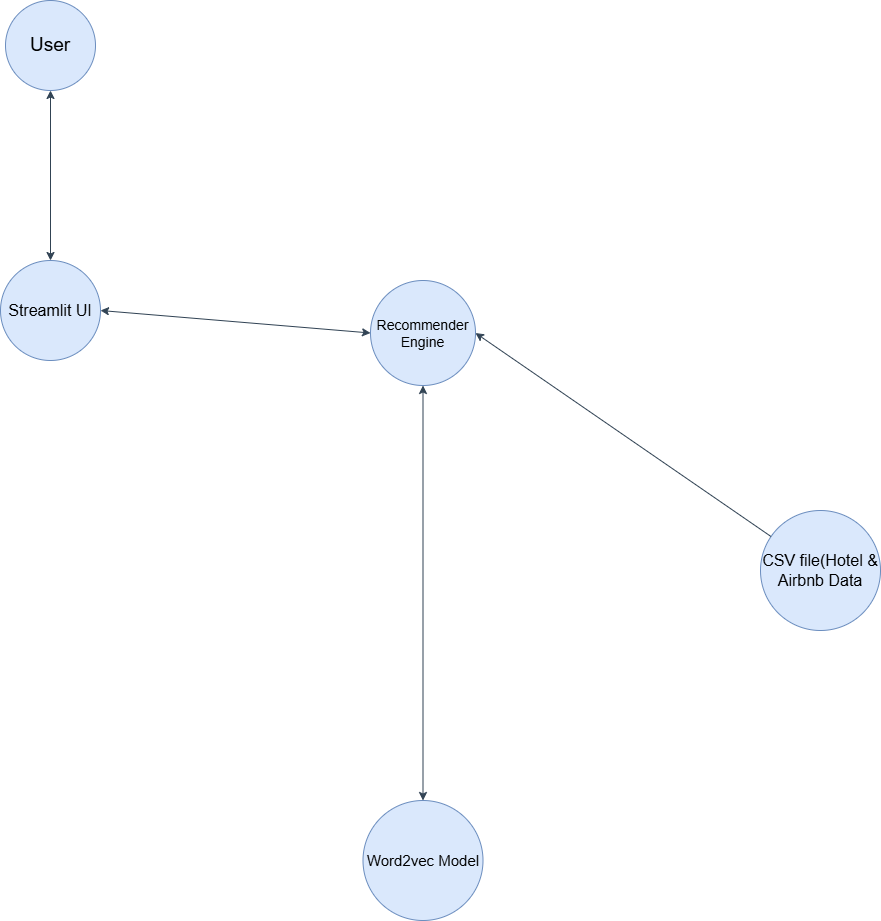

The diagram above was exported from draw.io. Its source (the exported page's mxGraphModel, read from the mxfile embedded in the PNG):
<mxGraphModel dx="2074" dy="2198" grid="1" gridSize="10" guides="1" tooltips="1" connect="1" arrows="1" fold="1" page="1" pageScale="1" pageWidth="850" pageHeight="1100" math="0" shadow="0">
  <root>
    <mxCell id="0" />
    <mxCell id="1" parent="0" />
    <mxCell id="1Pu9xyXjAruLanVZSQ-Y-1" value="&lt;font style=&quot;font-size: 19px;&quot;&gt;User&lt;/font&gt;" style="ellipse;whiteSpace=wrap;html=1;aspect=fixed;fillColor=#dae8fc;strokeColor=#6c8ebf;" vertex="1" parent="1">
      <mxGeometry x="75" y="-20" width="90" height="90" as="geometry" />
    </mxCell>
    <mxCell id="1Pu9xyXjAruLanVZSQ-Y-2" value="&lt;font style=&quot;font-size: 16px;&quot;&gt;Streamlit UI&lt;/font&gt;" style="ellipse;whiteSpace=wrap;html=1;aspect=fixed;fillColor=#dae8fc;strokeColor=#6c8ebf;" vertex="1" parent="1">
      <mxGeometry x="70" y="240" width="100" height="100" as="geometry" />
    </mxCell>
    <mxCell id="1Pu9xyXjAruLanVZSQ-Y-5" value="" style="endArrow=classic;startArrow=classic;html=1;rounded=0;entryX=0.5;entryY=1;entryDx=0;entryDy=0;fillColor=#647687;strokeColor=#314354;" edge="1" parent="1" source="1Pu9xyXjAruLanVZSQ-Y-2" target="1Pu9xyXjAruLanVZSQ-Y-1">
      <mxGeometry width="50" height="50" relative="1" as="geometry">
        <mxPoint x="220" y="220" as="sourcePoint" />
        <mxPoint x="260" y="160" as="targetPoint" />
      </mxGeometry>
    </mxCell>
    <mxCell id="1Pu9xyXjAruLanVZSQ-Y-6" value="&lt;font style=&quot;font-size: 14px;&quot;&gt;Recommender Engine&lt;/font&gt;" style="ellipse;whiteSpace=wrap;html=1;aspect=fixed;fillColor=#dae8fc;strokeColor=#6c8ebf;" vertex="1" parent="1">
      <mxGeometry x="440" y="260" width="105" height="105" as="geometry" />
    </mxCell>
    <mxCell id="1Pu9xyXjAruLanVZSQ-Y-8" value="" style="endArrow=classic;startArrow=classic;html=1;rounded=0;exitX=1;exitY=0.5;exitDx=0;exitDy=0;entryX=0;entryY=0.5;entryDx=0;entryDy=0;fillColor=#647687;strokeColor=#314354;" edge="1" parent="1" source="1Pu9xyXjAruLanVZSQ-Y-2" target="1Pu9xyXjAruLanVZSQ-Y-6">
      <mxGeometry width="50" height="50" relative="1" as="geometry">
        <mxPoint x="310" y="310" as="sourcePoint" />
        <mxPoint x="360" y="260" as="targetPoint" />
      </mxGeometry>
    </mxCell>
    <mxCell id="1Pu9xyXjAruLanVZSQ-Y-9" value="&lt;font style=&quot;font-size: 15px;&quot;&gt;Word2vec Model&lt;/font&gt;" style="ellipse;whiteSpace=wrap;html=1;aspect=fixed;fillColor=#dae8fc;strokeColor=#6c8ebf;" vertex="1" parent="1">
      <mxGeometry x="432.5" y="780" width="120" height="120" as="geometry" />
    </mxCell>
    <mxCell id="1Pu9xyXjAruLanVZSQ-Y-11" value="" style="endArrow=classic;startArrow=classic;html=1;rounded=0;entryX=0.5;entryY=1;entryDx=0;entryDy=0;exitX=0.5;exitY=0;exitDx=0;exitDy=0;fillColor=#647687;strokeColor=#314354;" edge="1" parent="1" source="1Pu9xyXjAruLanVZSQ-Y-9" target="1Pu9xyXjAruLanVZSQ-Y-6">
      <mxGeometry width="50" height="50" relative="1" as="geometry">
        <mxPoint x="310" y="690" as="sourcePoint" />
        <mxPoint x="340" y="610" as="targetPoint" />
      </mxGeometry>
    </mxCell>
    <mxCell id="1Pu9xyXjAruLanVZSQ-Y-12" value="&lt;font style=&quot;font-size: 16px;&quot;&gt;CSV file(Hotel &amp;amp; Airbnb Data&lt;/font&gt;" style="ellipse;whiteSpace=wrap;html=1;aspect=fixed;fillColor=#dae8fc;strokeColor=#6c8ebf;" vertex="1" parent="1">
      <mxGeometry x="830" y="490" width="120" height="120" as="geometry" />
    </mxCell>
    <mxCell id="1Pu9xyXjAruLanVZSQ-Y-14" value="" style="endArrow=classic;html=1;rounded=0;entryX=1;entryY=0.5;entryDx=0;entryDy=0;fillColor=#647687;strokeColor=#314354;" edge="1" parent="1" source="1Pu9xyXjAruLanVZSQ-Y-12" target="1Pu9xyXjAruLanVZSQ-Y-6">
      <mxGeometry width="50" height="50" relative="1" as="geometry">
        <mxPoint x="400" y="590" as="sourcePoint" />
        <mxPoint x="450" y="540" as="targetPoint" />
      </mxGeometry>
    </mxCell>
  </root>
</mxGraphModel>